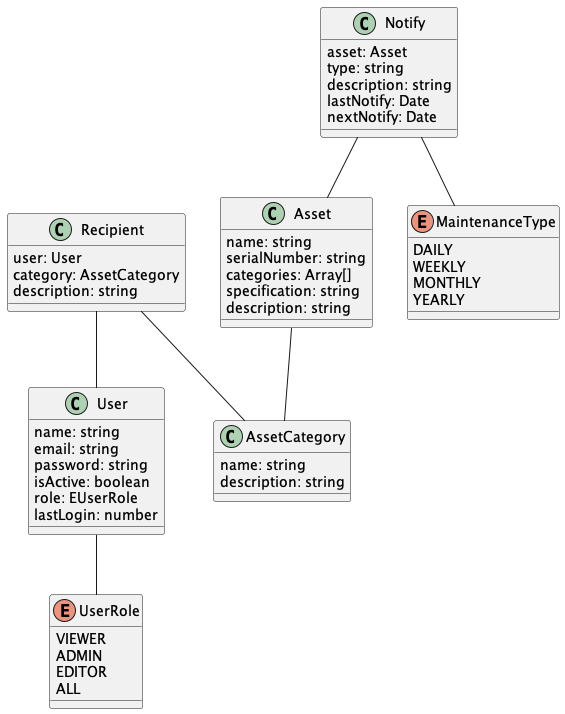

The diagram above was rendered by PlantUML. Its source (embedded in the PNG):
@startuml
class User {
  name: string
  email: string
  password: string
  isActive: boolean
  role: EUserRole
  lastLogin: number
}

class AssetCategory {
  name: string
  description: string
}

class Asset {
  name: string
  serialNumber: string
  categories: Array[]
  specification: string
  description: string
}

class Notify {
  asset: Asset
  type: string
  description: string
  lastNotify: Date
  nextNotify: Date
}

class Recipient {
  user: User
  category: AssetCategory
  description: string
}

enum UserRole {
  VIEWER
  ADMIN
  EDITOR
  ALL
}

enum MaintenanceType {
  DAILY
  WEEKLY
  MONTHLY
  YEARLY
}

User -- UserRole
Asset -- AssetCategory
Notify -- Asset
Notify -- MaintenanceType
Recipient -- User
Recipient -- AssetCategory


@enduml